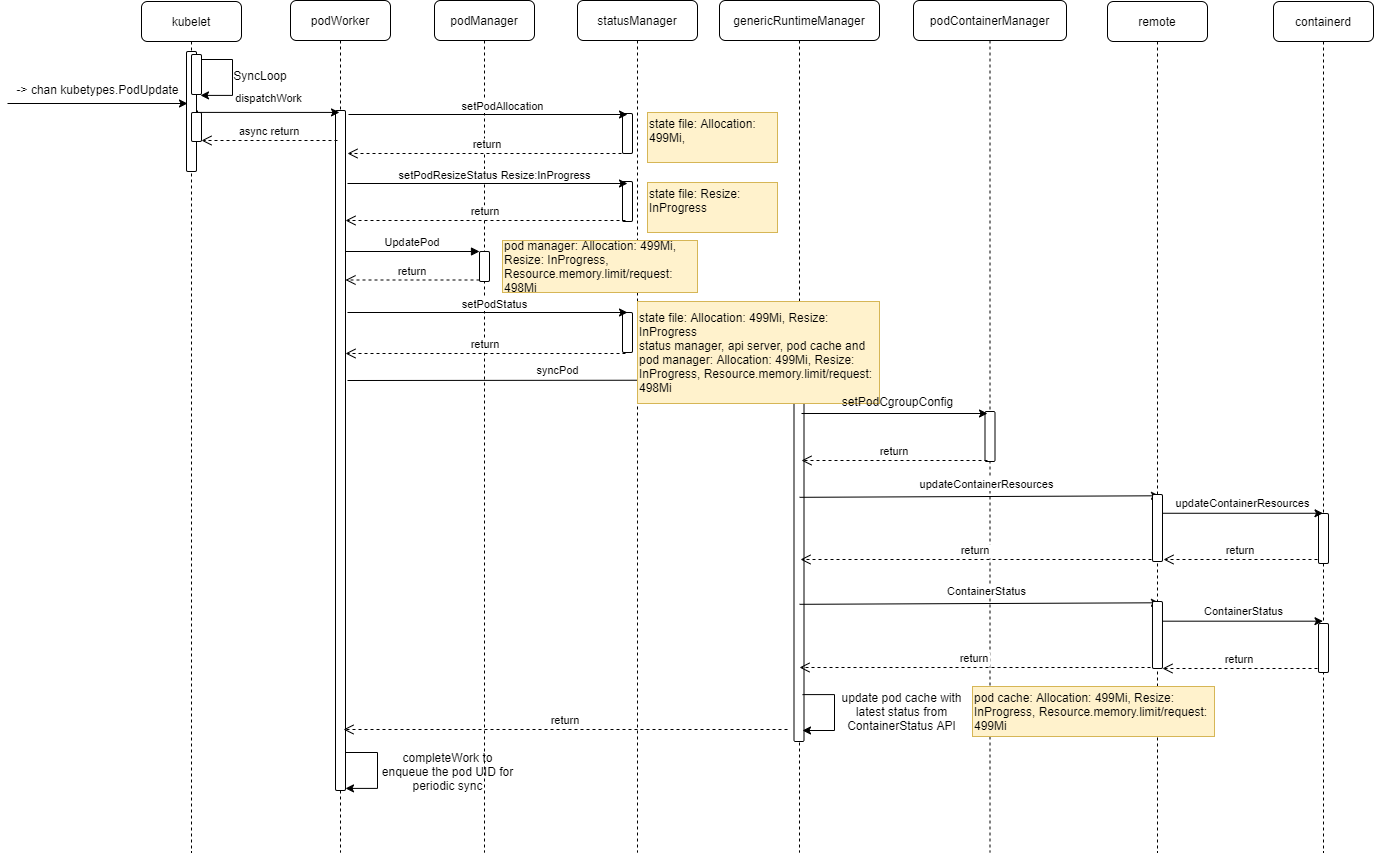

The diagram above was exported from draw.io. Its source (the exported page's mxGraphModel, read from the mxfile embedded in the PNG):
<mxGraphModel dx="2272" dy="794" grid="1" gridSize="10" guides="1" tooltips="1" connect="1" arrows="1" fold="1" page="1" pageScale="1" pageWidth="850" pageHeight="1100" math="0" shadow="0">
  <root>
    <mxCell id="0" />
    <mxCell id="1" parent="0" />
    <mxCell id="mIXVUf0EgtsAIi1GxRL5-32" value="" style="endArrow=classic;html=1;entryX=0.47;entryY=0.58;entryDx=0;entryDy=0;entryPerimeter=0;" parent="1" edge="1">
      <mxGeometry width="50" height="50" relative="1" as="geometry">
        <mxPoint x="150" y="518" as="sourcePoint" />
        <mxPoint x="593.9100000000001" y="517.5999999999999" as="targetPoint" />
      </mxGeometry>
    </mxCell>
    <mxCell id="mIXVUf0EgtsAIi1GxRL5-33" value="syncPod" style="edgeLabel;html=1;align=center;verticalAlign=middle;resizable=0;points=[];rounded=1;" parent="mIXVUf0EgtsAIi1GxRL5-32" vertex="1" connectable="0">
      <mxGeometry x="-0.0528" y="4" relative="1" as="geometry">
        <mxPoint y="-6" as="offset" />
      </mxGeometry>
    </mxCell>
    <mxCell id="3nuBFxr9cyL0pnOWT2aG-1" value="podWorker" style="shape=umlLifeline;perimeter=lifelinePerimeter;container=1;collapsible=0;recursiveResize=0;shadow=0;strokeWidth=1;rounded=1;" parent="1" vertex="1">
      <mxGeometry x="93" y="138" width="100" height="852" as="geometry" />
    </mxCell>
    <mxCell id="3nuBFxr9cyL0pnOWT2aG-2" value="" style="points=[];perimeter=orthogonalPerimeter;shadow=0;strokeWidth=1;rounded=1;" parent="3nuBFxr9cyL0pnOWT2aG-1" vertex="1">
      <mxGeometry x="45" y="110" width="10" height="680" as="geometry" />
    </mxCell>
    <mxCell id="UGylUxrorlKsEQ1Wps8w-15" value="async return" style="verticalAlign=bottom;endArrow=open;dashed=1;endSize=8;shadow=0;strokeWidth=1;" parent="3nuBFxr9cyL0pnOWT2aG-1" edge="1">
      <mxGeometry relative="1" as="geometry">
        <mxPoint x="-89" y="140" as="targetPoint" />
        <mxPoint x="47" y="140" as="sourcePoint" />
      </mxGeometry>
    </mxCell>
    <mxCell id="kzC6T_DOB9iygBV87zF7-8" value="" style="endArrow=classic;html=1;rounded=0;edgeStyle=orthogonalEdgeStyle;exitX=1.45;exitY=0.796;exitDx=0;exitDy=0;exitPerimeter=0;entryX=1.45;entryY=0.927;entryDx=0;entryDy=0;entryPerimeter=0;" edge="1" parent="3nuBFxr9cyL0pnOWT2aG-1">
      <mxGeometry width="50" height="50" relative="1" as="geometry">
        <mxPoint x="55" y="752.004" as="sourcePoint" />
        <mxPoint x="55" y="787.898" as="targetPoint" />
        <Array as="points">
          <mxPoint x="87" y="751.9" />
          <mxPoint x="87" y="787.9" />
        </Array>
      </mxGeometry>
    </mxCell>
    <mxCell id="3nuBFxr9cyL0pnOWT2aG-5" value="podManager" style="shape=umlLifeline;perimeter=lifelinePerimeter;container=1;collapsible=0;recursiveResize=0;shadow=0;strokeWidth=1;rounded=1;" parent="1" vertex="1">
      <mxGeometry x="237" y="138" width="100" height="852" as="geometry" />
    </mxCell>
    <mxCell id="3nuBFxr9cyL0pnOWT2aG-6" value="" style="points=[];perimeter=orthogonalPerimeter;shadow=0;strokeWidth=1;rounded=1;" parent="3nuBFxr9cyL0pnOWT2aG-5" vertex="1">
      <mxGeometry x="45" y="251" width="10" height="30" as="geometry" />
    </mxCell>
    <mxCell id="kzC6T_DOB9iygBV87zF7-9" value="completeWork to enqueue the pod UID for periodic sync" style="text;html=1;strokeColor=none;fillColor=none;align=center;verticalAlign=middle;whiteSpace=wrap;rounded=0;" vertex="1" parent="3nuBFxr9cyL0pnOWT2aG-5">
      <mxGeometry x="-57" y="747" width="141" height="48" as="geometry" />
    </mxCell>
    <mxCell id="3nuBFxr9cyL0pnOWT2aG-7" value="return" style="verticalAlign=bottom;endArrow=open;dashed=1;endSize=8;exitX=0;exitY=0.95;shadow=0;strokeWidth=1;" parent="1" edge="1">
      <mxGeometry relative="1" as="geometry">
        <mxPoint x="148" y="417.5" as="targetPoint" />
        <mxPoint x="282" y="417.5" as="sourcePoint" />
      </mxGeometry>
    </mxCell>
    <mxCell id="3nuBFxr9cyL0pnOWT2aG-8" value="UpdatePod" style="verticalAlign=bottom;endArrow=block;entryX=0;entryY=0;shadow=0;strokeWidth=1;" parent="1" edge="1">
      <mxGeometry relative="1" as="geometry">
        <mxPoint x="148" y="389" as="sourcePoint" />
        <mxPoint x="282" y="389" as="targetPoint" />
      </mxGeometry>
    </mxCell>
    <mxCell id="mIXVUf0EgtsAIi1GxRL5-3" value="statusManager" style="shape=umlLifeline;perimeter=lifelinePerimeter;container=1;collapsible=0;recursiveResize=0;shadow=0;strokeWidth=1;rounded=1;" parent="1" vertex="1">
      <mxGeometry x="380" y="138" width="120" height="852" as="geometry" />
    </mxCell>
    <mxCell id="mIXVUf0EgtsAIi1GxRL5-4" value="" style="points=[];perimeter=orthogonalPerimeter;shadow=0;strokeWidth=1;rounded=1;" parent="mIXVUf0EgtsAIi1GxRL5-3" vertex="1">
      <mxGeometry x="45" y="113" width="10" height="40" as="geometry" />
    </mxCell>
    <mxCell id="mIXVUf0EgtsAIi1GxRL5-10" value="" style="points=[];perimeter=orthogonalPerimeter;shadow=0;strokeWidth=1;rounded=1;" parent="mIXVUf0EgtsAIi1GxRL5-3" vertex="1">
      <mxGeometry x="45" y="181" width="10" height="40" as="geometry" />
    </mxCell>
    <mxCell id="mIXVUf0EgtsAIi1GxRL5-13" value="return" style="verticalAlign=bottom;endArrow=open;dashed=1;endSize=8;shadow=0;strokeWidth=1;" parent="mIXVUf0EgtsAIi1GxRL5-3" edge="1">
      <mxGeometry relative="1" as="geometry">
        <mxPoint x="-232" y="220" as="targetPoint" />
        <mxPoint x="48" y="220" as="sourcePoint" />
      </mxGeometry>
    </mxCell>
    <mxCell id="mIXVUf0EgtsAIi1GxRL5-53" value="return" style="verticalAlign=bottom;endArrow=open;dashed=1;endSize=8;shadow=0;strokeWidth=1;" parent="mIXVUf0EgtsAIi1GxRL5-3" edge="1">
      <mxGeometry relative="1" as="geometry">
        <mxPoint x="-234" y="729" as="targetPoint" />
        <mxPoint x="210" y="729" as="sourcePoint" />
      </mxGeometry>
    </mxCell>
    <mxCell id="UGylUxrorlKsEQ1Wps8w-16" value="" style="points=[];perimeter=orthogonalPerimeter;shadow=0;strokeWidth=1;rounded=1;" parent="mIXVUf0EgtsAIi1GxRL5-3" vertex="1">
      <mxGeometry x="45" y="312" width="10" height="40" as="geometry" />
    </mxCell>
    <mxCell id="UGylUxrorlKsEQ1Wps8w-17" value="return" style="verticalAlign=bottom;endArrow=open;dashed=1;endSize=8;shadow=0;strokeWidth=1;" parent="mIXVUf0EgtsAIi1GxRL5-3" edge="1">
      <mxGeometry relative="1" as="geometry">
        <mxPoint x="-232" y="353" as="targetPoint" />
        <mxPoint x="48" y="353" as="sourcePoint" />
      </mxGeometry>
    </mxCell>
    <mxCell id="UGylUxrorlKsEQ1Wps8w-18" value="" style="endArrow=classic;html=1;" parent="mIXVUf0EgtsAIi1GxRL5-3" edge="1">
      <mxGeometry width="50" height="50" relative="1" as="geometry">
        <mxPoint x="-230" y="312" as="sourcePoint" />
        <mxPoint x="50" y="312" as="targetPoint" />
      </mxGeometry>
    </mxCell>
    <mxCell id="UGylUxrorlKsEQ1Wps8w-19" value="setPodStatus" style="edgeLabel;html=1;align=center;verticalAlign=middle;resizable=0;points=[];rounded=1;" parent="UGylUxrorlKsEQ1Wps8w-18" vertex="1" connectable="0">
      <mxGeometry x="0.0936" y="1" relative="1" as="geometry">
        <mxPoint x="-7" y="-8" as="offset" />
      </mxGeometry>
    </mxCell>
    <mxCell id="kzC6T_DOB9iygBV87zF7-5" value="pod manager: Allocation: 499Mi, Resize: InProgress, Resource.memory.limit/request: 498Mi" style="text;html=1;strokeColor=#d6b656;fillColor=#fff2cc;align=left;verticalAlign=middle;whiteSpace=wrap;rounded=0;" vertex="1" parent="mIXVUf0EgtsAIi1GxRL5-3">
      <mxGeometry x="-75" y="240" width="195" height="52" as="geometry" />
    </mxCell>
    <mxCell id="mIXVUf0EgtsAIi1GxRL5-6" value="" style="endArrow=classic;html=1;" parent="1" edge="1">
      <mxGeometry width="50" height="50" relative="1" as="geometry">
        <mxPoint x="151" y="252" as="sourcePoint" />
        <mxPoint x="430" y="252" as="targetPoint" />
      </mxGeometry>
    </mxCell>
    <mxCell id="mIXVUf0EgtsAIi1GxRL5-7" value="setPodAllocation" style="edgeLabel;html=1;align=center;verticalAlign=middle;resizable=0;points=[];rounded=1;" parent="mIXVUf0EgtsAIi1GxRL5-6" vertex="1" connectable="0">
      <mxGeometry x="0.0936" y="1" relative="1" as="geometry">
        <mxPoint y="-8" as="offset" />
      </mxGeometry>
    </mxCell>
    <mxCell id="mIXVUf0EgtsAIi1GxRL5-26" value="genericRuntimeManager" style="shape=umlLifeline;perimeter=lifelinePerimeter;container=1;collapsible=0;recursiveResize=0;shadow=0;strokeWidth=1;rounded=1;" parent="1" vertex="1">
      <mxGeometry x="522" y="138" width="160" height="852" as="geometry" />
    </mxCell>
    <mxCell id="mIXVUf0EgtsAIi1GxRL5-28" value="" style="points=[];perimeter=orthogonalPerimeter;shadow=0;strokeWidth=1;rounded=1;" parent="mIXVUf0EgtsAIi1GxRL5-26" vertex="1">
      <mxGeometry x="74.5" y="381" width="10" height="360" as="geometry" />
    </mxCell>
    <mxCell id="CH359fGrDtfwWzSx6-Jh-1" value="" style="endArrow=classic;html=1;rounded=0;edgeStyle=orthogonalEdgeStyle;exitX=1.45;exitY=0.796;exitDx=0;exitDy=0;exitPerimeter=0;entryX=1.45;entryY=0.927;entryDx=0;entryDy=0;entryPerimeter=0;" parent="mIXVUf0EgtsAIi1GxRL5-26" edge="1">
      <mxGeometry width="50" height="50" relative="1" as="geometry">
        <mxPoint x="83" y="694.104" as="sourcePoint" />
        <mxPoint x="83" y="729.998" as="targetPoint" />
        <Array as="points">
          <mxPoint x="115" y="694" />
          <mxPoint x="115" y="730" />
        </Array>
      </mxGeometry>
    </mxCell>
    <mxCell id="kzC6T_DOB9iygBV87zF7-1" value="&lt;div&gt;state file: Allocation: 499Mi, Resize: InProgress&lt;/div&gt;&lt;div&gt;status manager, api server, pod cache and pod manager: Allocation: 499Mi, Resize: InProgress, Resource.memory.limit/request: 498Mi&lt;/div&gt;" style="text;html=1;strokeColor=#d6b656;fillColor=#fff2cc;align=left;verticalAlign=middle;whiteSpace=wrap;rounded=0;" vertex="1" parent="mIXVUf0EgtsAIi1GxRL5-26">
      <mxGeometry x="-82" y="301" width="242" height="102" as="geometry" />
    </mxCell>
    <mxCell id="mIXVUf0EgtsAIi1GxRL5-9" value="return" style="verticalAlign=bottom;endArrow=open;dashed=1;endSize=8;shadow=0;strokeWidth=1;" parent="1" edge="1">
      <mxGeometry relative="1" as="geometry">
        <mxPoint x="150" y="291" as="targetPoint" />
        <mxPoint x="430" y="291" as="sourcePoint" />
      </mxGeometry>
    </mxCell>
    <mxCell id="mIXVUf0EgtsAIi1GxRL5-34" value="podContainerManager" style="shape=umlLifeline;perimeter=lifelinePerimeter;container=1;collapsible=0;recursiveResize=0;shadow=0;strokeWidth=1;rounded=1;" parent="1" vertex="1">
      <mxGeometry x="716" y="138" width="153" height="852" as="geometry" />
    </mxCell>
    <mxCell id="mIXVUf0EgtsAIi1GxRL5-35" value="" style="points=[];perimeter=orthogonalPerimeter;shadow=0;strokeWidth=1;rounded=1;" parent="mIXVUf0EgtsAIi1GxRL5-34" vertex="1">
      <mxGeometry x="71.5" y="411" width="10" height="50" as="geometry" />
    </mxCell>
    <mxCell id="mIXVUf0EgtsAIi1GxRL5-38" value="return" style="verticalAlign=bottom;endArrow=open;dashed=1;endSize=8;shadow=0;strokeWidth=1;" parent="mIXVUf0EgtsAIi1GxRL5-34" edge="1">
      <mxGeometry relative="1" as="geometry">
        <mxPoint x="-112" y="460" as="targetPoint" />
        <mxPoint x="74" y="460" as="sourcePoint" />
      </mxGeometry>
    </mxCell>
    <mxCell id="CH359fGrDtfwWzSx6-Jh-14" value="return" style="verticalAlign=bottom;endArrow=open;dashed=1;endSize=8;shadow=0;strokeWidth=1;" parent="mIXVUf0EgtsAIi1GxRL5-34" edge="1">
      <mxGeometry relative="1" as="geometry">
        <mxPoint x="-114" y="667" as="targetPoint" />
        <mxPoint x="237" y="667" as="sourcePoint" />
      </mxGeometry>
    </mxCell>
    <mxCell id="mIXVUf0EgtsAIi1GxRL5-36" value="" style="endArrow=classic;html=1;" parent="1" edge="1">
      <mxGeometry width="50" height="50" relative="1" as="geometry">
        <mxPoint x="604" y="551" as="sourcePoint" />
        <mxPoint x="790" y="551" as="targetPoint" />
      </mxGeometry>
    </mxCell>
    <mxCell id="mIXVUf0EgtsAIi1GxRL5-37" value="setPodCgroupConfig" style="text;html=1;align=center;verticalAlign=middle;resizable=0;points=[];autosize=1;strokeColor=none;fillColor=none;rounded=1;" parent="1" vertex="1">
      <mxGeometry x="635" y="529" width="130" height="20" as="geometry" />
    </mxCell>
    <mxCell id="mIXVUf0EgtsAIi1GxRL5-39" value="remote" style="shape=umlLifeline;perimeter=lifelinePerimeter;container=1;collapsible=0;recursiveResize=0;shadow=0;strokeWidth=1;rounded=1;" parent="1" vertex="1">
      <mxGeometry x="910" y="139" width="100" height="851" as="geometry" />
    </mxCell>
    <mxCell id="mIXVUf0EgtsAIi1GxRL5-51" value="return" style="verticalAlign=bottom;endArrow=open;dashed=1;endSize=8;shadow=0;strokeWidth=1;" parent="mIXVUf0EgtsAIi1GxRL5-39" edge="1">
      <mxGeometry relative="1" as="geometry">
        <mxPoint x="-307" y="558" as="targetPoint" />
        <mxPoint x="44" y="558" as="sourcePoint" />
      </mxGeometry>
    </mxCell>
    <mxCell id="mIXVUf0EgtsAIi1GxRL5-43" value="" style="endArrow=classic;html=1;exitX=0.523;exitY=0.823;exitDx=0;exitDy=0;exitPerimeter=0;entryX=0.52;entryY=0.631;entryDx=0;entryDy=0;entryPerimeter=0;" parent="1" edge="1">
      <mxGeometry width="50" height="50" relative="1" as="geometry">
        <mxPoint x="602.019" y="634.81" as="sourcePoint" />
        <mxPoint x="962" y="633.279" as="targetPoint" />
      </mxGeometry>
    </mxCell>
    <mxCell id="mIXVUf0EgtsAIi1GxRL5-45" value="updateContainerResources" style="edgeLabel;html=1;align=center;verticalAlign=middle;resizable=0;points=[];rounded=1;" parent="mIXVUf0EgtsAIi1GxRL5-43" vertex="1" connectable="0">
      <mxGeometry x="-0.1686" y="-2" relative="1" as="geometry">
        <mxPoint x="36" y="-15" as="offset" />
      </mxGeometry>
    </mxCell>
    <mxCell id="mIXVUf0EgtsAIi1GxRL5-40" value="" style="points=[];perimeter=orthogonalPerimeter;shadow=0;strokeWidth=1;rounded=1;" parent="1" vertex="1">
      <mxGeometry x="955" y="632" width="10" height="67" as="geometry" />
    </mxCell>
    <mxCell id="mIXVUf0EgtsAIi1GxRL5-44" value="" style="verticalAlign=bottom;endArrow=none;dashed=1;endSize=8;shadow=0;strokeWidth=1;" parent="1" target="mIXVUf0EgtsAIi1GxRL5-40" edge="1">
      <mxGeometry relative="1" as="geometry">
        <mxPoint x="601" y="659" as="targetPoint" />
        <mxPoint x="960" y="630" as="sourcePoint" />
      </mxGeometry>
    </mxCell>
    <mxCell id="mIXVUf0EgtsAIi1GxRL5-46" value="containerd" style="shape=umlLifeline;perimeter=lifelinePerimeter;container=1;collapsible=0;recursiveResize=0;shadow=0;strokeWidth=1;rounded=1;" parent="1" vertex="1">
      <mxGeometry x="1076" y="139" width="100" height="851" as="geometry" />
    </mxCell>
    <mxCell id="mIXVUf0EgtsAIi1GxRL5-48" value="" style="points=[];perimeter=orthogonalPerimeter;shadow=0;strokeWidth=1;rounded=1;" parent="mIXVUf0EgtsAIi1GxRL5-46" vertex="1">
      <mxGeometry x="45" y="512" width="10" height="50" as="geometry" />
    </mxCell>
    <mxCell id="mIXVUf0EgtsAIi1GxRL5-50" value="return" style="verticalAlign=bottom;endArrow=open;dashed=1;endSize=8;shadow=0;strokeWidth=1;" parent="mIXVUf0EgtsAIi1GxRL5-46" edge="1">
      <mxGeometry relative="1" as="geometry">
        <mxPoint x="-110" y="558" as="targetPoint" />
        <mxPoint x="44" y="558" as="sourcePoint" />
      </mxGeometry>
    </mxCell>
    <mxCell id="CH359fGrDtfwWzSx6-Jh-12" value="" style="points=[];perimeter=orthogonalPerimeter;shadow=0;strokeWidth=1;rounded=1;" parent="mIXVUf0EgtsAIi1GxRL5-46" vertex="1">
      <mxGeometry x="45" y="622" width="10" height="49" as="geometry" />
    </mxCell>
    <mxCell id="mIXVUf0EgtsAIi1GxRL5-47" value="" style="endArrow=classic;html=1;exitX=0.552;exitY=0.676;exitDx=0;exitDy=0;exitPerimeter=0;" parent="1" edge="1">
      <mxGeometry width="50" height="50" relative="1" as="geometry">
        <mxPoint x="965.1999999999998" y="650.7640000000001" as="sourcePoint" />
        <mxPoint x="1125.5" y="650.7640000000001" as="targetPoint" />
      </mxGeometry>
    </mxCell>
    <mxCell id="mIXVUf0EgtsAIi1GxRL5-49" value="updateContainerResources" style="edgeLabel;html=1;align=center;verticalAlign=middle;resizable=0;points=[];rounded=1;" parent="1" vertex="1" connectable="0">
      <mxGeometry x="1044.9961493438545" y="640.172037345503" as="geometry" />
    </mxCell>
    <mxCell id="CH359fGrDtfwWzSx6-Jh-6" value="update pod cache with latest status from ContainerStatus API" style="text;html=1;strokeColor=none;fillColor=none;align=center;verticalAlign=middle;whiteSpace=wrap;rounded=0;" parent="1" vertex="1">
      <mxGeometry x="634" y="834" width="141" height="30" as="geometry" />
    </mxCell>
    <mxCell id="CH359fGrDtfwWzSx6-Jh-7" value="" style="endArrow=classic;html=1;exitX=0.523;exitY=0.823;exitDx=0;exitDy=0;exitPerimeter=0;entryX=0.52;entryY=0.631;entryDx=0;entryDy=0;entryPerimeter=0;" parent="1" edge="1">
      <mxGeometry width="50" height="50" relative="1" as="geometry">
        <mxPoint x="601.999" y="741.81" as="sourcePoint" />
        <mxPoint x="961.98" y="740.279" as="targetPoint" />
      </mxGeometry>
    </mxCell>
    <mxCell id="CH359fGrDtfwWzSx6-Jh-8" value="ContainerStatus" style="edgeLabel;html=1;align=center;verticalAlign=middle;resizable=0;points=[];rounded=1;" parent="CH359fGrDtfwWzSx6-Jh-7" vertex="1" connectable="0">
      <mxGeometry x="-0.1686" y="-2" relative="1" as="geometry">
        <mxPoint x="36" y="-15" as="offset" />
      </mxGeometry>
    </mxCell>
    <mxCell id="CH359fGrDtfwWzSx6-Jh-9" value="" style="points=[];perimeter=orthogonalPerimeter;shadow=0;strokeWidth=1;rounded=1;" parent="1" vertex="1">
      <mxGeometry x="954.98" y="739" width="10" height="67" as="geometry" />
    </mxCell>
    <mxCell id="CH359fGrDtfwWzSx6-Jh-10" value="" style="endArrow=classic;html=1;exitX=0.552;exitY=0.676;exitDx=0;exitDy=0;exitPerimeter=0;" parent="1" edge="1">
      <mxGeometry width="50" height="50" relative="1" as="geometry">
        <mxPoint x="965.1799999999998" y="758.684" as="sourcePoint" />
        <mxPoint x="1125.48" y="758.684" as="targetPoint" />
      </mxGeometry>
    </mxCell>
    <mxCell id="CH359fGrDtfwWzSx6-Jh-11" value="ContainerStatus" style="edgeLabel;html=1;align=center;verticalAlign=middle;resizable=0;points=[];" parent="CH359fGrDtfwWzSx6-Jh-10" vertex="1" connectable="0">
      <mxGeometry x="-0.2536" y="-2" relative="1" as="geometry">
        <mxPoint x="20" y="-12" as="offset" />
      </mxGeometry>
    </mxCell>
    <mxCell id="CH359fGrDtfwWzSx6-Jh-13" value="return" style="verticalAlign=bottom;endArrow=open;dashed=1;endSize=8;shadow=0;strokeWidth=1;" parent="1" edge="1">
      <mxGeometry relative="1" as="geometry">
        <mxPoint x="964.98" y="806" as="targetPoint" />
        <mxPoint x="1120" y="806" as="sourcePoint" />
      </mxGeometry>
    </mxCell>
    <mxCell id="mIXVUf0EgtsAIi1GxRL5-11" value="" style="endArrow=classic;html=1;" parent="1" edge="1">
      <mxGeometry width="50" height="50" relative="1" as="geometry">
        <mxPoint x="150" y="321" as="sourcePoint" />
        <mxPoint x="430" y="321" as="targetPoint" />
      </mxGeometry>
    </mxCell>
    <mxCell id="mIXVUf0EgtsAIi1GxRL5-12" value="setPodResizeStatus Resize:InProgress" style="edgeLabel;html=1;align=center;verticalAlign=middle;resizable=0;points=[];rounded=1;" parent="mIXVUf0EgtsAIi1GxRL5-11" vertex="1" connectable="0">
      <mxGeometry x="0.0936" y="1" relative="1" as="geometry">
        <mxPoint x="-7" y="-8" as="offset" />
      </mxGeometry>
    </mxCell>
    <mxCell id="UGylUxrorlKsEQ1Wps8w-1" value="kubelet" style="shape=umlLifeline;perimeter=lifelinePerimeter;container=1;collapsible=0;recursiveResize=0;shadow=0;strokeWidth=1;rounded=1;" parent="1" vertex="1">
      <mxGeometry x="-56" y="139" width="100" height="851" as="geometry" />
    </mxCell>
    <mxCell id="UGylUxrorlKsEQ1Wps8w-2" value="" style="points=[];perimeter=orthogonalPerimeter;shadow=0;strokeWidth=1;rounded=1;" parent="UGylUxrorlKsEQ1Wps8w-1" vertex="1">
      <mxGeometry x="45" y="50" width="10" height="120" as="geometry" />
    </mxCell>
    <mxCell id="UGylUxrorlKsEQ1Wps8w-3" value="" style="endArrow=classic;html=1;rounded=0;edgeStyle=orthogonalEdgeStyle;exitX=1.45;exitY=0.796;exitDx=0;exitDy=0;exitPerimeter=0;entryX=1.45;entryY=0.927;entryDx=0;entryDy=0;entryPerimeter=0;" parent="UGylUxrorlKsEQ1Wps8w-1" edge="1">
      <mxGeometry width="50" height="50" relative="1" as="geometry">
        <mxPoint x="59" y="58.00400000000002" as="sourcePoint" />
        <mxPoint x="59" y="93.89800000000002" as="targetPoint" />
        <Array as="points">
          <mxPoint x="91" y="58" />
          <mxPoint x="91" y="94" />
        </Array>
      </mxGeometry>
    </mxCell>
    <mxCell id="UGylUxrorlKsEQ1Wps8w-7" value="" style="points=[];perimeter=orthogonalPerimeter;shadow=0;strokeWidth=1;rounded=1;" parent="UGylUxrorlKsEQ1Wps8w-1" vertex="1">
      <mxGeometry x="50" y="53" width="10" height="40" as="geometry" />
    </mxCell>
    <mxCell id="UGylUxrorlKsEQ1Wps8w-14" value="" style="points=[];perimeter=orthogonalPerimeter;shadow=0;strokeWidth=1;rounded=1;" parent="UGylUxrorlKsEQ1Wps8w-1" vertex="1">
      <mxGeometry x="50" y="111" width="10" height="29" as="geometry" />
    </mxCell>
    <mxCell id="UGylUxrorlKsEQ1Wps8w-5" value="SyncLoop" style="text;html=1;strokeColor=none;fillColor=none;align=center;verticalAlign=middle;whiteSpace=wrap;rounded=0;" parent="1" vertex="1">
      <mxGeometry x="33" y="198" width="60" height="30" as="geometry" />
    </mxCell>
    <mxCell id="UGylUxrorlKsEQ1Wps8w-6" value="" style="endArrow=classic;html=1;rounded=0;edgeStyle=orthogonalEdgeStyle;" parent="1" edge="1">
      <mxGeometry width="50" height="50" relative="1" as="geometry">
        <mxPoint x="-190" y="241" as="sourcePoint" />
        <mxPoint x="-10" y="241" as="targetPoint" />
      </mxGeometry>
    </mxCell>
    <mxCell id="UGylUxrorlKsEQ1Wps8w-9" value="-&amp;gt; chan kubetypes.PodUpdate" style="text;html=1;align=center;verticalAlign=middle;resizable=0;points=[];autosize=1;strokeColor=none;fillColor=none;" parent="1" vertex="1">
      <mxGeometry x="-190" y="217" width="180" height="20" as="geometry" />
    </mxCell>
    <mxCell id="UGylUxrorlKsEQ1Wps8w-12" value="" style="endArrow=classic;html=1;rounded=0;edgeStyle=orthogonalEdgeStyle;entryX=0.49;entryY=0.168;entryDx=0;entryDy=0;entryPerimeter=0;" parent="1" edge="1">
      <mxGeometry width="50" height="50" relative="1" as="geometry">
        <mxPoint y="248" as="sourcePoint" />
        <mxPoint x="142" y="249.92000000000007" as="targetPoint" />
        <Array as="points">
          <mxPoint y="250" />
        </Array>
      </mxGeometry>
    </mxCell>
    <mxCell id="UGylUxrorlKsEQ1Wps8w-13" value="dispatchWork" style="edgeLabel;html=1;align=center;verticalAlign=middle;resizable=0;points=[];" parent="UGylUxrorlKsEQ1Wps8w-12" vertex="1" connectable="0">
      <mxGeometry x="0.6525" y="-1" relative="1" as="geometry">
        <mxPoint x="-47" y="-15" as="offset" />
      </mxGeometry>
    </mxCell>
    <mxCell id="kzC6T_DOB9iygBV87zF7-3" value="state file:&amp;nbsp;&lt;span style=&quot;&quot;&gt;Allocation: 499Mi,&lt;/span&gt;&lt;br&gt;&amp;nbsp;" style="text;html=1;strokeColor=#d6b656;fillColor=#fff2cc;align=left;verticalAlign=middle;whiteSpace=wrap;rounded=0;" vertex="1" parent="1">
      <mxGeometry x="450" y="250" width="130" height="50" as="geometry" />
    </mxCell>
    <mxCell id="kzC6T_DOB9iygBV87zF7-4" value="state file:&amp;nbsp;&lt;span&gt;Resize: InProgress&lt;/span&gt;&lt;br&gt;&amp;nbsp;" style="text;html=1;strokeColor=#d6b656;fillColor=#fff2cc;align=left;verticalAlign=middle;whiteSpace=wrap;rounded=0;" vertex="1" parent="1">
      <mxGeometry x="450" y="320" width="130" height="50" as="geometry" />
    </mxCell>
    <mxCell id="kzC6T_DOB9iygBV87zF7-7" value="&lt;div&gt;&lt;span&gt;pod cache: Allocation: 499Mi, Resize: InProgress, Resource.memory.limit/request: 499Mi&lt;/span&gt;&lt;br&gt;&lt;/div&gt;" style="text;html=1;strokeColor=#d6b656;fillColor=#fff2cc;align=left;verticalAlign=middle;whiteSpace=wrap;rounded=0;" vertex="1" parent="1">
      <mxGeometry x="775" y="824" width="242" height="50" as="geometry" />
    </mxCell>
  </root>
</mxGraphModel>